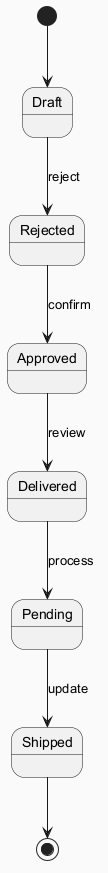

The diagram above was rendered by PlantUML. Its source (embedded in the PNG):
@startuml
skinparam backgroundColor #FAFAFA
skinparam classBackgroundColor #FFF3E0
skinparam classBorderColor #E65100
[*] --> Draft
Draft --> Rejected : reject
Rejected --> Approved : confirm
Approved --> Delivered : review
Delivered --> Pending : process
Pending --> Shipped : update
Shipped --> [*]
@enduml